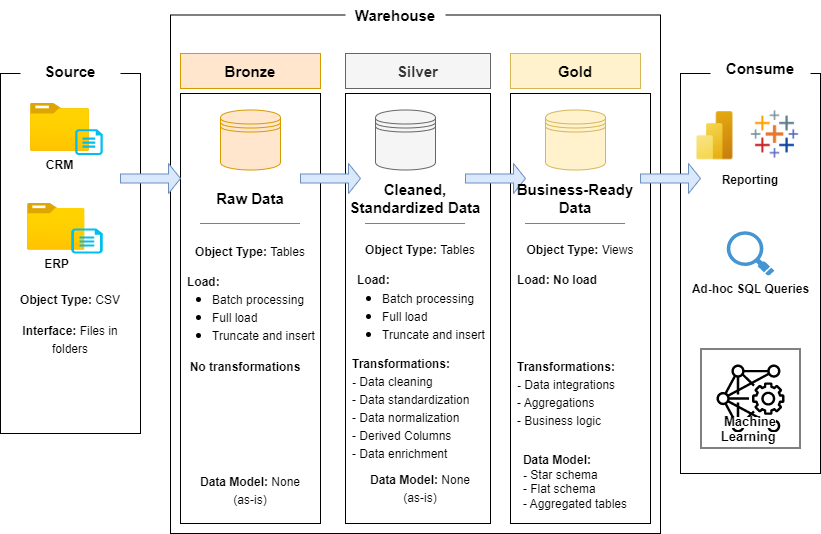

The diagram above was exported from draw.io. Its source (the exported page's mxGraphModel, read from the mxfile embedded in the PNG):
<mxGraphModel dx="864" dy="516" grid="1" gridSize="10" guides="1" tooltips="1" connect="1" arrows="1" fold="1" page="1" pageScale="1" pageWidth="850" pageHeight="1100" math="0" shadow="0">
  <root>
    <mxCell id="0" />
    <mxCell id="1" parent="0" />
    <mxCell id="zcug6mfT7WE0EQlqKDeB-1" value="" style="rounded=0;whiteSpace=wrap;html=1;" parent="1" vertex="1">
      <mxGeometry x="20" y="120" width="140" height="360" as="geometry" />
    </mxCell>
    <mxCell id="zcug6mfT7WE0EQlqKDeB-3" value="&lt;font style=&quot;font-size: 15px;&quot;&gt;&lt;b&gt;Source&lt;/b&gt;&lt;/font&gt;" style="rounded=1;whiteSpace=wrap;html=1;strokeColor=none;" parent="1" vertex="1">
      <mxGeometry x="40" y="102.5" width="100" height="30" as="geometry" />
    </mxCell>
    <mxCell id="zcug6mfT7WE0EQlqKDeB-4" value="" style="rounded=0;whiteSpace=wrap;html=1;" parent="1" vertex="1">
      <mxGeometry x="700" y="120" width="140" height="400" as="geometry" />
    </mxCell>
    <mxCell id="zcug6mfT7WE0EQlqKDeB-5" value="&lt;font style=&quot;font-size: 15px;&quot;&gt;&lt;b&gt;Consume&lt;/b&gt;&lt;/font&gt;" style="rounded=1;whiteSpace=wrap;html=1;strokeColor=none;" parent="1" vertex="1">
      <mxGeometry x="730" y="100" width="100" height="30" as="geometry" />
    </mxCell>
    <mxCell id="zcug6mfT7WE0EQlqKDeB-9" value="" style="rounded=0;whiteSpace=wrap;html=1;" parent="1" vertex="1">
      <mxGeometry x="190" y="61.5" width="490" height="518.5" as="geometry" />
    </mxCell>
    <mxCell id="zcug6mfT7WE0EQlqKDeB-10" value="&lt;font style=&quot;font-size: 15px;&quot;&gt;&lt;b&gt;Warehouse&lt;/b&gt;&lt;/font&gt;" style="rounded=1;whiteSpace=wrap;html=1;strokeColor=none;" parent="1" vertex="1">
      <mxGeometry x="365" y="47" width="100" height="30" as="geometry" />
    </mxCell>
    <mxCell id="zcug6mfT7WE0EQlqKDeB-17" value="" style="rounded=0;whiteSpace=wrap;html=1;" parent="1" vertex="1">
      <mxGeometry x="200" y="140" width="140" height="430" as="geometry" />
    </mxCell>
    <mxCell id="zcug6mfT7WE0EQlqKDeB-18" value="&lt;b&gt;Bronze&lt;/b&gt;" style="rounded=0;whiteSpace=wrap;html=1;fontSize=15;fillColor=#ffe6cc;strokeColor=#d79b00;" parent="1" vertex="1">
      <mxGeometry x="200" y="100" width="140" height="35" as="geometry" />
    </mxCell>
    <mxCell id="zcug6mfT7WE0EQlqKDeB-19" value="" style="rounded=0;whiteSpace=wrap;html=1;" parent="1" vertex="1">
      <mxGeometry x="365" y="140" width="145" height="430" as="geometry" />
    </mxCell>
    <mxCell id="zcug6mfT7WE0EQlqKDeB-20" value="&lt;b&gt;Silver&lt;/b&gt;" style="rounded=0;whiteSpace=wrap;html=1;fontSize=15;fillColor=#f5f5f5;fontColor=#333333;strokeColor=#666666;" parent="1" vertex="1">
      <mxGeometry x="365" y="100" width="145" height="35" as="geometry" />
    </mxCell>
    <mxCell id="zcug6mfT7WE0EQlqKDeB-21" value="" style="rounded=0;whiteSpace=wrap;html=1;" parent="1" vertex="1">
      <mxGeometry x="530" y="140" width="140" height="430" as="geometry" />
    </mxCell>
    <mxCell id="zcug6mfT7WE0EQlqKDeB-22" value="&lt;b&gt;Gold&lt;/b&gt;" style="rounded=0;whiteSpace=wrap;html=1;fontSize=15;fillColor=#fff2cc;strokeColor=#d6b656;" parent="1" vertex="1">
      <mxGeometry x="530" y="100" width="130" height="35" as="geometry" />
    </mxCell>
    <mxCell id="zcug6mfT7WE0EQlqKDeB-25" value="" style="shape=datastore;whiteSpace=wrap;html=1;fontSize=15;fillColor=#ffe6cc;strokeColor=#d79b00;" parent="1" vertex="1">
      <mxGeometry x="240" y="156.5" width="60" height="60" as="geometry" />
    </mxCell>
    <mxCell id="zcug6mfT7WE0EQlqKDeB-26" value="" style="shape=datastore;whiteSpace=wrap;html=1;fontSize=15;fillColor=#f5f5f5;strokeColor=#666666;fontColor=#333333;" parent="1" vertex="1">
      <mxGeometry x="395" y="156.5" width="60" height="60" as="geometry" />
    </mxCell>
    <mxCell id="zcug6mfT7WE0EQlqKDeB-27" value="" style="shape=datastore;whiteSpace=wrap;html=1;fontSize=15;fillColor=#fff2cc;strokeColor=#d6b656;" parent="1" vertex="1">
      <mxGeometry x="565" y="156.5" width="60" height="60" as="geometry" />
    </mxCell>
    <mxCell id="zcug6mfT7WE0EQlqKDeB-28" value="" style="shape=singleArrow;whiteSpace=wrap;html=1;fontSize=15;fillColor=#dae8fc;strokeColor=#6c8ebf;" parent="1" vertex="1">
      <mxGeometry x="320" y="210" width="60" height="30" as="geometry" />
    </mxCell>
    <mxCell id="zcug6mfT7WE0EQlqKDeB-29" value="" style="shape=singleArrow;whiteSpace=wrap;html=1;fontSize=15;fillColor=#dae8fc;strokeColor=#6c8ebf;" parent="1" vertex="1">
      <mxGeometry x="485" y="210" width="60" height="30" as="geometry" />
    </mxCell>
    <mxCell id="zcug6mfT7WE0EQlqKDeB-30" value="" style="shape=singleArrow;whiteSpace=wrap;html=1;fontSize=15;fillColor=#dae8fc;strokeColor=#6c8ebf;" parent="1" vertex="1">
      <mxGeometry x="660" y="210" width="60" height="30" as="geometry" />
    </mxCell>
    <mxCell id="zcug6mfT7WE0EQlqKDeB-31" value="" style="shape=singleArrow;whiteSpace=wrap;html=1;fontSize=15;fillColor=#dae8fc;strokeColor=#6c8ebf;" parent="1" vertex="1">
      <mxGeometry x="140" y="210" width="60" height="30" as="geometry" />
    </mxCell>
    <mxCell id="zcug6mfT7WE0EQlqKDeB-32" value="&lt;b&gt;Raw Data&lt;/b&gt;" style="text;html=1;strokeColor=none;fillColor=none;align=center;verticalAlign=middle;whiteSpace=wrap;rounded=0;fontSize=15;" parent="1" vertex="1">
      <mxGeometry x="230" y="230" width="80" height="30" as="geometry" />
    </mxCell>
    <mxCell id="zcug6mfT7WE0EQlqKDeB-33" value="&lt;font style=&quot;font-size: 12px;&quot;&gt;&lt;b&gt;Object Type: &lt;/b&gt;Tables&lt;/font&gt;" style="text;html=1;strokeColor=none;fillColor=none;align=center;verticalAlign=middle;whiteSpace=wrap;rounded=0;fontSize=15;" parent="1" vertex="1">
      <mxGeometry x="210" y="281.5" width="120" height="30" as="geometry" />
    </mxCell>
    <mxCell id="zcug6mfT7WE0EQlqKDeB-35" value="" style="endArrow=none;html=1;rounded=0;fontSize=12;dashed=1;dashPattern=1 1;" parent="1" edge="1">
      <mxGeometry width="50" height="50" relative="1" as="geometry">
        <mxPoint x="220" y="270" as="sourcePoint" />
        <mxPoint x="320" y="270" as="targetPoint" />
      </mxGeometry>
    </mxCell>
    <mxCell id="zcug6mfT7WE0EQlqKDeB-39" value="&lt;span style=&quot;font-size: 12px;&quot;&gt;&lt;b&gt;Data Model: &lt;/b&gt;None (as-is)&lt;/span&gt;" style="text;html=1;strokeColor=none;fillColor=none;align=center;verticalAlign=middle;whiteSpace=wrap;rounded=0;fontSize=15;" parent="1" vertex="1">
      <mxGeometry x="210" y="520.5" width="120" height="30" as="geometry" />
    </mxCell>
    <mxCell id="zcug6mfT7WE0EQlqKDeB-40" value="" style="group" parent="1" vertex="1" connectable="0">
      <mxGeometry x="190" y="311.5" width="150" height="86.5" as="geometry" />
    </mxCell>
    <mxCell id="zcug6mfT7WE0EQlqKDeB-36" value="&lt;span style=&quot;font-size: 12px;&quot;&gt;&lt;b&gt;Load:&amp;nbsp;&lt;/b&gt;&lt;/span&gt;" style="text;html=1;strokeColor=none;fillColor=none;align=left;verticalAlign=middle;whiteSpace=wrap;rounded=0;fontSize=15;" parent="zcug6mfT7WE0EQlqKDeB-40" vertex="1">
      <mxGeometry x="15" width="120" height="30" as="geometry" />
    </mxCell>
    <mxCell id="zcug6mfT7WE0EQlqKDeB-37" value="&lt;ul&gt;&lt;li&gt;&lt;span style=&quot;font-size: 12px;&quot;&gt;Batch processing&lt;/span&gt;&lt;/li&gt;&lt;li&gt;&lt;span style=&quot;font-size: 12px;&quot;&gt;Full load&lt;/span&gt;&lt;/li&gt;&lt;li&gt;&lt;span style=&quot;font-size: 12px;&quot;&gt;Truncate and insert&lt;/span&gt;&lt;/li&gt;&lt;/ul&gt;" style="text;html=1;strokeColor=none;fillColor=none;align=left;verticalAlign=middle;whiteSpace=wrap;rounded=0;fontSize=15;" parent="zcug6mfT7WE0EQlqKDeB-40" vertex="1">
      <mxGeometry y="16.5" width="150" height="70" as="geometry" />
    </mxCell>
    <mxCell id="zcug6mfT7WE0EQlqKDeB-41" value="&lt;b&gt;Cleaned, Standardized Data&lt;/b&gt;" style="text;html=1;strokeColor=none;fillColor=none;align=center;verticalAlign=middle;whiteSpace=wrap;rounded=0;fontSize=15;" parent="1" vertex="1">
      <mxGeometry x="360" y="230" width="150" height="30" as="geometry" />
    </mxCell>
    <mxCell id="zcug6mfT7WE0EQlqKDeB-42" value="" style="endArrow=none;html=1;rounded=0;fontSize=12;dashed=1;dashPattern=1 1;" parent="1" edge="1">
      <mxGeometry width="50" height="50" relative="1" as="geometry">
        <mxPoint x="385" y="270" as="sourcePoint" />
        <mxPoint x="485" y="270" as="targetPoint" />
      </mxGeometry>
    </mxCell>
    <mxCell id="zcug6mfT7WE0EQlqKDeB-43" value="&lt;font style=&quot;font-size: 12px;&quot;&gt;&lt;b&gt;Object Type: &lt;/b&gt;Tables&lt;/font&gt;" style="text;html=1;strokeColor=none;fillColor=none;align=center;verticalAlign=middle;whiteSpace=wrap;rounded=0;fontSize=15;" parent="1" vertex="1">
      <mxGeometry x="380" y="280" width="120" height="30" as="geometry" />
    </mxCell>
    <mxCell id="zcug6mfT7WE0EQlqKDeB-45" value="" style="group" parent="1" vertex="1" connectable="0">
      <mxGeometry x="360" y="325" width="150" height="178.5" as="geometry" />
    </mxCell>
    <mxCell id="zcug6mfT7WE0EQlqKDeB-46" value="&lt;span style=&quot;font-size: 12px;&quot;&gt;&lt;b&gt;Load:&amp;nbsp;&lt;/b&gt;&lt;/span&gt;" style="text;html=1;strokeColor=none;fillColor=none;align=left;verticalAlign=middle;whiteSpace=wrap;rounded=0;fontSize=15;" parent="zcug6mfT7WE0EQlqKDeB-45" vertex="1">
      <mxGeometry x="15" y="-15" width="120" height="30" as="geometry" />
    </mxCell>
    <mxCell id="zcug6mfT7WE0EQlqKDeB-47" value="&lt;ul&gt;&lt;li&gt;&lt;span style=&quot;font-size: 12px;&quot;&gt;Batch processing&lt;/span&gt;&lt;/li&gt;&lt;li&gt;&lt;span style=&quot;font-size: 12px;&quot;&gt;Full load&lt;/span&gt;&lt;/li&gt;&lt;li&gt;&lt;span style=&quot;font-size: 12px;&quot;&gt;Truncate and insert&lt;/span&gt;&lt;/li&gt;&lt;/ul&gt;" style="text;html=1;strokeColor=none;fillColor=none;align=left;verticalAlign=middle;whiteSpace=wrap;rounded=0;fontSize=15;" parent="zcug6mfT7WE0EQlqKDeB-45" vertex="1">
      <mxGeometry y="1.5" width="150" height="70" as="geometry" />
    </mxCell>
    <mxCell id="zcug6mfT7WE0EQlqKDeB-49" value="&lt;span style=&quot;font-size: 12px;&quot;&gt;&lt;b&gt;Transformations:&lt;br&gt;- &lt;/b&gt;Data cleaning&lt;br&gt;- Data standardization&lt;br&gt;- Data normalization&lt;br&gt;- Derived Columns&lt;br&gt;- Data enrichment&lt;br&gt;&lt;/span&gt;" style="text;html=1;strokeColor=none;fillColor=none;align=left;verticalAlign=middle;whiteSpace=wrap;rounded=0;fontSize=15;" parent="zcug6mfT7WE0EQlqKDeB-45" vertex="1">
      <mxGeometry x="10" y="80" width="140" height="98.5" as="geometry" />
    </mxCell>
    <mxCell id="zcug6mfT7WE0EQlqKDeB-48" value="&lt;span style=&quot;font-size: 12px;&quot;&gt;&lt;b&gt;Data Model: &lt;/b&gt;None (as-is)&lt;/span&gt;" style="text;html=1;strokeColor=none;fillColor=none;align=center;verticalAlign=middle;whiteSpace=wrap;rounded=0;fontSize=15;" parent="1" vertex="1">
      <mxGeometry x="380" y="519" width="120" height="30" as="geometry" />
    </mxCell>
    <mxCell id="zcug6mfT7WE0EQlqKDeB-38" value="&lt;span style=&quot;font-size: 12px;&quot;&gt;&lt;b&gt;No transformations&lt;/b&gt;&lt;/span&gt;" style="text;html=1;strokeColor=none;fillColor=none;align=center;verticalAlign=middle;whiteSpace=wrap;rounded=0;fontSize=15;" parent="1" vertex="1">
      <mxGeometry x="205" y="396.5" width="120" height="30" as="geometry" />
    </mxCell>
    <mxCell id="zcug6mfT7WE0EQlqKDeB-51" value="" style="group" parent="1" vertex="1" connectable="0">
      <mxGeometry x="40" y="250" width="82.25" height="50" as="geometry" />
    </mxCell>
    <mxCell id="zcug6mfT7WE0EQlqKDeB-11" value="&lt;b&gt;ERP&lt;/b&gt;" style="aspect=fixed;html=1;points=[];align=center;image;fontSize=12;image=img/lib/azure2/general/Folder_Blank.svg;" parent="zcug6mfT7WE0EQlqKDeB-51" vertex="1">
      <mxGeometry x="7" width="57.5" height="46.66666666666667" as="geometry" />
    </mxCell>
    <mxCell id="zcug6mfT7WE0EQlqKDeB-12" value="" style="verticalLabelPosition=bottom;html=1;verticalAlign=top;align=center;strokeColor=none;fillColor=#00BEF2;shape=mxgraph.azure.cloud_services_configuration_file;pointerEvents=1;fontSize=15;" parent="zcug6mfT7WE0EQlqKDeB-51" vertex="1">
      <mxGeometry x="50.85872781065088" y="25" width="31.391272189349113" height="25" as="geometry" />
    </mxCell>
    <mxCell id="zcug6mfT7WE0EQlqKDeB-52" value="" style="group" parent="1" vertex="1" connectable="0">
      <mxGeometry x="50" y="150" width="72.25" height="51.5" as="geometry" />
    </mxCell>
    <mxCell id="zcug6mfT7WE0EQlqKDeB-15" value="&lt;b&gt;CRM&lt;/b&gt;" style="aspect=fixed;html=1;points=[];align=center;image;fontSize=12;image=img/lib/azure2/general/Folder_Blank.svg;" parent="zcug6mfT7WE0EQlqKDeB-52" vertex="1">
      <mxGeometry width="58.99704142011834" height="47.88165680473374" as="geometry" />
    </mxCell>
    <mxCell id="zcug6mfT7WE0EQlqKDeB-16" value="" style="verticalLabelPosition=bottom;html=1;verticalAlign=top;align=center;strokeColor=none;fillColor=#00BEF2;shape=mxgraph.azure.cloud_services_configuration_file;pointerEvents=1;fontSize=15;" parent="zcug6mfT7WE0EQlqKDeB-52" vertex="1">
      <mxGeometry x="44.67529585798817" y="25.75" width="27.574704142011836" height="25.75" as="geometry" />
    </mxCell>
    <mxCell id="zcug6mfT7WE0EQlqKDeB-53" value="&lt;b&gt;Business-Ready Data&lt;/b&gt;" style="text;html=1;strokeColor=none;fillColor=none;align=center;verticalAlign=middle;whiteSpace=wrap;rounded=0;fontSize=15;" parent="1" vertex="1">
      <mxGeometry x="520" y="230" width="150" height="30" as="geometry" />
    </mxCell>
    <mxCell id="zcug6mfT7WE0EQlqKDeB-54" value="" style="endArrow=none;html=1;rounded=0;fontSize=12;dashed=1;dashPattern=1 1;" parent="1" edge="1">
      <mxGeometry width="50" height="50" relative="1" as="geometry">
        <mxPoint x="545" y="270" as="sourcePoint" />
        <mxPoint x="645" y="270" as="targetPoint" />
      </mxGeometry>
    </mxCell>
    <mxCell id="zcug6mfT7WE0EQlqKDeB-55" value="&lt;font style=&quot;font-size: 12px;&quot;&gt;&lt;b&gt;Object Type: &lt;/b&gt;Views&lt;/font&gt;" style="text;html=1;strokeColor=none;fillColor=none;align=center;verticalAlign=middle;whiteSpace=wrap;rounded=0;fontSize=15;" parent="1" vertex="1">
      <mxGeometry x="540" y="280" width="120" height="30" as="geometry" />
    </mxCell>
    <mxCell id="zcug6mfT7WE0EQlqKDeB-56" value="" style="group" parent="1" vertex="1" connectable="0">
      <mxGeometry x="520" y="325" width="150" height="240" as="geometry" />
    </mxCell>
    <mxCell id="zcug6mfT7WE0EQlqKDeB-57" value="&lt;span style=&quot;font-size: 12px;&quot;&gt;&lt;b&gt;Load: No load&amp;nbsp;&lt;/b&gt;&lt;/span&gt;" style="text;html=1;strokeColor=none;fillColor=none;align=left;verticalAlign=middle;whiteSpace=wrap;rounded=0;fontSize=15;" parent="zcug6mfT7WE0EQlqKDeB-56" vertex="1">
      <mxGeometry x="15" y="-15" width="120" height="30" as="geometry" />
    </mxCell>
    <mxCell id="zcug6mfT7WE0EQlqKDeB-59" value="&lt;span style=&quot;font-size: 12px;&quot;&gt;&lt;b&gt;Transformations:&lt;br&gt;- &lt;/b&gt;Data integrations&lt;br&gt;- Aggregations&lt;br&gt;- Business logic&lt;br&gt;&lt;/span&gt;" style="text;html=1;strokeColor=none;fillColor=none;align=left;verticalAlign=middle;whiteSpace=wrap;rounded=0;fontSize=15;" parent="zcug6mfT7WE0EQlqKDeB-56" vertex="1">
      <mxGeometry x="15" y="65" width="140" height="98.5" as="geometry" />
    </mxCell>
    <mxCell id="zcug6mfT7WE0EQlqKDeB-60" value="&lt;div style=&quot;text-align: left;&quot;&gt;&lt;b style=&quot;font-size: 12px; background-color: initial;&quot;&gt;Data Model:&amp;nbsp;&lt;/b&gt;&lt;/div&gt;&lt;span style=&quot;font-size: 12px;&quot;&gt;&lt;div style=&quot;text-align: left;&quot;&gt;&lt;b style=&quot;background-color: initial;&quot;&gt;- &lt;/b&gt;&lt;span style=&quot;background-color: initial;&quot;&gt;Star schema&lt;/span&gt;&lt;/div&gt;&lt;div style=&quot;text-align: left;&quot;&gt;&lt;span style=&quot;background-color: initial;&quot;&gt;- Flat schema&lt;/span&gt;&lt;/div&gt;&lt;div style=&quot;text-align: left;&quot;&gt;&lt;span style=&quot;background-color: initial;&quot;&gt;- Aggregated tables&lt;/span&gt;&lt;/div&gt;&lt;/span&gt;" style="text;html=1;strokeColor=none;fillColor=none;align=center;verticalAlign=middle;whiteSpace=wrap;rounded=0;fontSize=15;" parent="zcug6mfT7WE0EQlqKDeB-56" vertex="1">
      <mxGeometry x="15" y="163.5" width="120" height="76.5" as="geometry" />
    </mxCell>
    <mxCell id="zcug6mfT7WE0EQlqKDeB-61" value="&lt;font style=&quot;font-size: 12px;&quot;&gt;&lt;b&gt;Object Type: &lt;/b&gt;CSV&lt;/font&gt;" style="text;html=1;strokeColor=none;fillColor=none;align=center;verticalAlign=middle;whiteSpace=wrap;rounded=0;fontSize=15;" parent="1" vertex="1">
      <mxGeometry x="30" y="330" width="120" height="30" as="geometry" />
    </mxCell>
    <mxCell id="zcug6mfT7WE0EQlqKDeB-62" value="&lt;font style=&quot;font-size: 12px;&quot;&gt;&lt;b&gt;Interface: &lt;/b&gt;Files in folders&lt;/font&gt;" style="text;html=1;strokeColor=none;fillColor=none;align=center;verticalAlign=middle;whiteSpace=wrap;rounded=0;fontSize=15;" parent="1" vertex="1">
      <mxGeometry x="30" y="370" width="120" height="30" as="geometry" />
    </mxCell>
    <mxCell id="zcug6mfT7WE0EQlqKDeB-63" value="" style="shape=image;verticalLabelPosition=bottom;labelBackgroundColor=default;verticalAlign=top;aspect=fixed;imageAspect=0;image=data:image/jpeg,(base64 omitted: 4820 chars);" parent="1" vertex="1">
      <mxGeometry x="710" y="158" width="48.5" height="48.5" as="geometry" />
    </mxCell>
    <mxCell id="zcug6mfT7WE0EQlqKDeB-64" value="" style="shape=image;verticalLabelPosition=bottom;labelBackgroundColor=default;verticalAlign=top;aspect=fixed;imageAspect=0;image=data:image/png,(base64 omitted: 2800 chars);" parent="1" vertex="1">
      <mxGeometry x="770" y="156.5" width="50" height="50" as="geometry" />
    </mxCell>
    <mxCell id="zcug6mfT7WE0EQlqKDeB-65" value="&lt;b&gt;&lt;font style=&quot;font-size: 12px;&quot;&gt;Reporting&lt;/font&gt;&lt;/b&gt;" style="text;html=1;strokeColor=none;fillColor=none;align=center;verticalAlign=middle;whiteSpace=wrap;rounded=0;fontSize=15;" parent="1" vertex="1">
      <mxGeometry x="730" y="210" width="80" height="30" as="geometry" />
    </mxCell>
    <mxCell id="zcug6mfT7WE0EQlqKDeB-66" value="&lt;b&gt;Ad-hoc SQL Queries&lt;/b&gt;" style="shadow=0;dashed=0;html=1;strokeColor=none;fillColor=#4495D1;labelPosition=center;verticalLabelPosition=bottom;verticalAlign=top;align=center;outlineConnect=0;shape=mxgraph.veeam.magnifying_glass;pointerEvents=1;fontSize=12;" parent="1" vertex="1">
      <mxGeometry x="746.2" y="277.8" width="47.6" height="44.4" as="geometry" />
    </mxCell>
    <mxCell id="zcug6mfT7WE0EQlqKDeB-67" value="&lt;span style=&quot;background-color: rgb(255, 255, 255);&quot;&gt;&lt;font style=&quot;font-size: 13px;&quot;&gt;Machine Learning&amp;nbsp;&lt;/font&gt;&lt;/span&gt;" style="sketch=0;outlineConnect=0;dashed=0;verticalLabelPosition=middle;verticalAlign=bottom;align=center;html=1;whiteSpace=wrap;fontSize=10;fontStyle=1;spacing=3;shape=mxgraph.aws4.productIcon;prIcon=mxgraph.aws4.deep_learning_amis;" parent="1" vertex="1">
      <mxGeometry x="720" y="395" width="100" height="100" as="geometry" />
    </mxCell>
  </root>
</mxGraphModel>